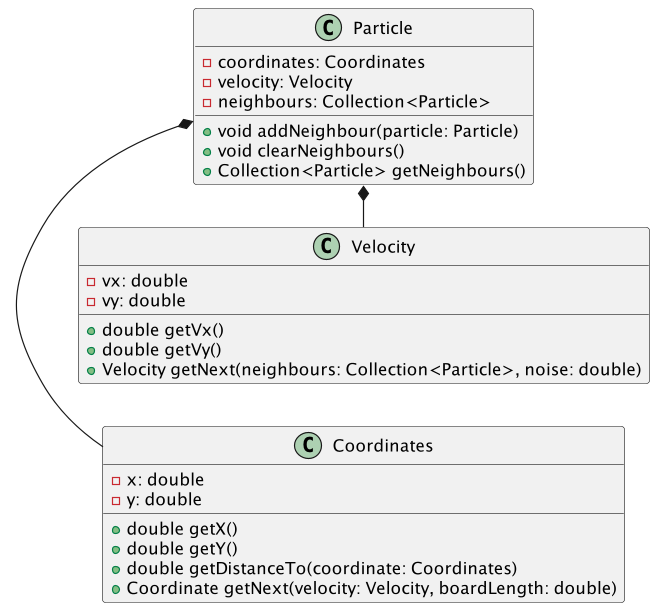

The diagram above was rendered by PlantUML. Its source (embedded in the PNG):
@startuml
left to right direction
class Velocity {
- vx: double
- vy: double
+ double getVx()
+ double getVy()
+ Velocity getNext(neighbours: Collection<Particle>, noise: double)
}

class Coordinates {
- x: double
- y: double
+ double getX()
+ double getY()
+ double getDistanceTo(coordinate: Coordinates)
+ Coordinate getNext(velocity: Velocity, boardLength: double)
}

class Particle {
- coordinates: Coordinates
- velocity: Velocity
- neighbours: Collection<Particle>
+ void addNeighbour(particle: Particle)
+ void clearNeighbours()
+ Collection<Particle> getNeighbours()
}

Particle *- Coordinates
Particle *- Velocity

@enduml